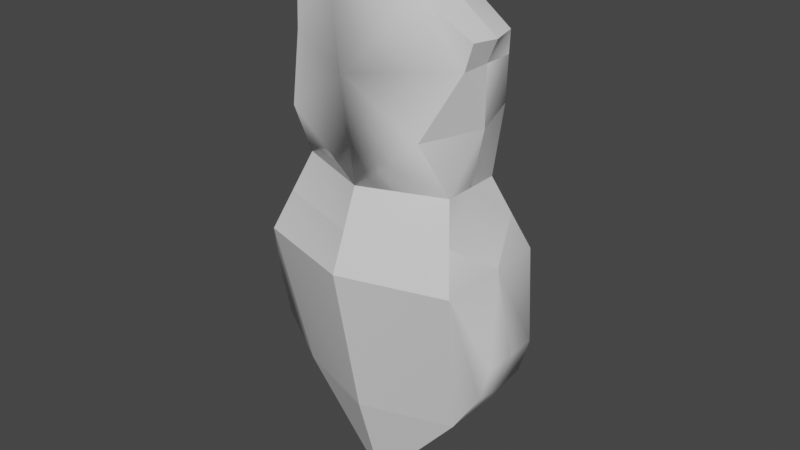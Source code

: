 # Source: crystal.blend  (saved by Blender 2.93.21; exported with 4.5.12 LTS)
import bpy
from mathutils import Matrix  # noqa: F401  (used for matrix-valued properties, if any)

bpy.ops.wm.read_factory_settings(use_empty=True)
scene = bpy.context.scene
scene.name = 'Scene'

# ---- collections
col_collection = bpy.data.collections.new('Collection'); scene.collection.children.link(col_collection)

# ---- materials (node trees are filled in below, after node groups)
mat_none = bpy.data.materials.new('None')
mat_none.use_transparent_shadow = False
mat_none.roughness = 0.2546
mat_none.specular_intensity = 0.8

# ---- material node trees
mat_none.use_nodes = True; mat_none.node_tree.nodes.clear()
_N = mat_none.node_tree.nodes; _L = mat_none.node_tree.links
n0 = _N.new('ShaderNodeBsdfPrincipled'); n0.name = 'Principled BSDF'; n0.location = (10, 300)
n0.distribution = 'GGX'
n0.subsurface_method = 'BURLEY'
n0.inputs[2].default_value = 0.2546
n0.inputs[3].default_value = 1.45
n0.inputs[13].default_value = 0.8
n0.inputs[27].default_value = (0.0, 0.0, 0.0, 1.0)
n0.inputs[28].default_value = 1.0
n1 = _N.new('ShaderNodeOutputMaterial'); n1.name = 'Material Output'; n1.location = (300, 300)
_L.new(n0.outputs[0], n1.inputs[0])
n1.is_active_output = True

# ---- world
world_world = bpy.data.worlds.new('World'); scene.world = world_world
world_world.use_nodes = True; world_world.node_tree.nodes.clear()
_N = world_world.node_tree.nodes; _L = world_world.node_tree.links
n0 = _N.new('ShaderNodeOutputWorld'); n0.name = 'World Output'; n0.location = (300, 300)
n1 = _N.new('ShaderNodeBackground'); n1.name = 'Background'; n1.location = (10, 300)
n1.inputs[0].default_value = (0.05088, 0.05088, 0.05088, 1.0)
_L.new(n1.outputs[0], n0.inputs[0])
n0.is_active_output = True
world_world.color = (0.05088, 0.05088, 0.05088)
world_world.use_sun_shadow = False
world_world.sun_shadow_jitter_overblur = 0.0

# ---- meshes
me_crystal = bpy.data.meshes.new('Crystal')
me_crystal.from_pydata([(1.34, 1.68, 1.0), (1.371, 1.753, 1.0), (1.354, 1.757, 0.9167), (1.34, 1.68, 0.9), (1.334, 0.5468, 1.0), (1.413, 0.6596, 1.0), (1.428, 0.691, 0.9), (1.334, 0.5468, 0.9), (1.34, 1.493, 1.0), (1.268, 1.493, 0.8), (1.04, 0.2026, 1.0), (1.04, 0.2026, 0.9), (1.462, 0.8096, 1.0), (1.462, 0.8096, 0.9), (1.205, 1.877, 1.0), (1.04, 2.0, 1.0), (1.04, 2.0, 0.9), (1.205, 1.852, 0.9), (1.382, 1.058, 0.8), (1.04, 0.5468, 0.8), (1.04, 1.653, 0.75), (1.04, 1.306, 0.8), (1.301, 1.306, 0.9), (1.301, 1.306, 1.0), (1.04, 1.058, 0.7), (1.341, 1.182, 0.85), (1.04, 1.182, 0.75), (1.404, 1.079, 1.0), (0.7399, 1.68, 1.0), (0.7399, 1.68, 0.9), (0.726, 1.757, 0.9167), (0.7094, 1.753, 1.0), (0.746, 0.5468, 1.0), (0.746, 0.5468, 0.9), (0.6521, 0.691, 0.9), (0.6669, 0.6596, 1.0), (0.7399, 1.493, 1.0), (0.8114, 1.493, 0.8), (0.6174, 0.8096, 1.0), (0.6174, 0.8096, 0.9), (0.8746, 1.877, 1.0), (0.8746, 1.852, 0.9), (0.6981, 1.058, 0.8), (0.7788, 1.306, 0.9), (0.7788, 1.306, 1.0), (0.7384, 1.182, 0.85), (0.6757, 1.079, 1.0), (1.34, 1.68, 1.1), (1.354, 1.757, 1.083), (1.334, 0.5468, 1.1), (1.428, 0.691, 1.1), (1.268, 1.493, 1.2), (1.04, 0.2026, 1.1), (1.462, 0.8096, 1.1), (1.205, 1.852, 1.1), (1.04, 2.0, 1.1), (1.382, 1.058, 1.2), (1.04, 0.5468, 1.2), (1.301, 1.306, 1.1), (1.04, 1.306, 1.2), (1.04, 1.653, 1.25), (1.04, 1.058, 1.3), (1.341, 1.182, 1.15), (1.04, 1.182, 1.25), (0.726, 1.757, 1.083), (0.7399, 1.68, 1.1), (0.6521, 0.691, 1.1), (0.746, 0.5468, 1.1), (0.8114, 1.493, 1.2), (0.6174, 0.8096, 1.1), (0.8746, 1.852, 1.1), (0.6981, 1.058, 1.2), (0.7788, 1.306, 1.1), (0.7384, 1.182, 1.15)], [], [(12, 5, 6, 13), (30, 29, 28, 31), (64, 31, 28, 65), (24, 26, 25, 18), (62, 63, 61, 56), (72, 68, 36, 44), (5, 50, 49, 4), (6, 7, 18), (11, 19, 7), (2, 17, 14, 1), (23, 62, 27, 25), (57, 49, 56, 61), (20, 17, 3, 9), (63, 62, 58, 59), (18, 25, 27), (25, 22, 23), (43, 44, 36, 37), (16, 15, 14, 17), (26, 21, 22, 25), (52, 10, 4, 49), (19, 24, 18, 7), (7, 6, 5, 4), (42, 33, 34), (11, 33, 19), (70, 60, 54, 55), (53, 12, 27, 56), (27, 12, 13, 18), (48, 1, 14, 54), (46, 45, 42), (44, 43, 45), (29, 41, 20, 37), (38, 39, 34, 35), (8, 51, 58, 23), (40, 41, 30, 31), (4, 10, 11, 7), (38, 35, 66, 69), (55, 15, 40, 70), (56, 49, 50), (52, 49, 57), (48, 47, 0, 1), (20, 9, 21, 37), (59, 51, 60, 68), (27, 62, 56), (23, 58, 62), (57, 61, 71, 67), (41, 16, 17, 20), (67, 66, 35, 32), (55, 54, 14, 15), (33, 32, 35, 34), (47, 51, 8, 0), (19, 33, 42, 24), (66, 67, 71), (52, 57, 67), (46, 42, 39, 38), (29, 37, 36, 28), (63, 59, 72, 73), (16, 41, 40, 15), (26, 45, 43, 21), (71, 73, 46), (73, 72, 44), (65, 68, 60, 70), (2, 1, 0, 3), (6, 18, 13), (21, 9, 22), (3, 17, 2), (46, 38, 69, 71), (46, 73, 44, 45), (8, 9, 3, 0), (64, 70, 40, 31), (22, 9, 8, 23), (42, 34, 39), (12, 53, 50, 5), (41, 29, 30), (37, 21, 43), (24, 42, 45, 26), (65, 28, 36, 68), (56, 50, 53), (54, 47, 48), (51, 59, 58), (61, 63, 73, 71), (47, 54, 60, 51), (66, 71, 69), (59, 68, 72), (65, 70, 64), (32, 10, 52, 67), (11, 10, 32, 33)])
me_crystal.polygons.foreach_set('use_smooth', [True] * 86)
_k = set([(0, 1), (0, 3), (0, 8), (0, 47), (1, 2), (1, 14), (1, 48), (2, 3), (2, 17), (3, 9), (4, 5), (4, 7), (4, 49), (5, 12), (6, 7), (7, 11), (7, 18), (7, 19), (8, 9), (8, 23), (8, 51), (9, 22), (10, 11), (10, 52), (11, 19), (11, 33), (12, 27), (13, 18), (14, 15), (14, 17), (14, 54), (15, 16), (15, 40), (15, 55), (16, 17), (16, 41), (18, 24), (18, 25), (19, 24), (19, 33), (21, 22), (21, 26), (21, 43), (22, 23), (22, 25), (23, 58), (24, 26), (24, 42), (25, 26), (25, 27), (26, 45), (27, 62), (28, 29), (28, 31), (28, 36), (28, 65), (29, 30), (29, 37), (30, 31), (30, 41), (31, 40), (31, 64), (32, 33), (32, 35), (32, 67), (33, 34), (33, 42), (35, 38), (36, 37), (36, 44), (36, 68), (37, 43), (38, 46), (39, 42), (40, 41), (40, 70), (42, 45), (43, 44), (43, 45), (44, 72), (45, 46), (46, 73), (47, 48), (47, 51), (48, 54), (49, 50), (49, 52), (49, 56), (49, 57), (51, 58), (52, 57), (52, 67), (53, 56), (54, 55), (55, 70), (56, 61), (56, 62), (57, 61), (57, 67), (58, 59), (58, 62), (59, 63), (59, 72), (61, 63), (61, 71), (62, 63), (63, 73), (64, 65), (64, 70), (65, 68), (66, 67), (67, 71), (68, 72), (69, 71), (71, 73), (72, 73)])
me_crystal.attributes.new('sharp_edge', 'BOOLEAN', 'EDGE').data.foreach_set('value', [ (min(e.vertices), max(e.vertices)) in _k for e in me_crystal.edges])
_uv = me_crystal.uv_layers.new(name='UVMap')
_uv.uv.foreach_set('vector', [0.5882, 0.8575, 0.5245, 0.8581, 0.5393, 0.8121, 0.5882, 0.8116, 0.8938, 0.9469, 0.887, 0.9112, 0.8447, 0.929, 0.8589, 0.9626, 0.8232, 0.9766, 0.8589, 0.9626, 0.8447, 0.929, 0.8024, 0.9468, 0.5891, 0.3948, 0.5875, 0.4488, 0.7001, 0.4231, 0.719, 0.3663, 0.3214, 0.3885, 0.1763, 0.3736, 0.1629, 0.4303, 0.3253, 0.4473, 0.7377, 0.793, 0.7245, 0.88, 0.8136, 0.855, 0.7801, 0.7752, 0.9541, 0.01457, 0.9082, 0.0, 0.9081, 0.06603, 0.954, 0.06621, 0.7035, 0.193, 0.656, 0.1346, 0.719, 0.3663, 0.5127, 0.0, 0.5466, 0.1597, 0.656, 0.1346, 0.8542, 0.112, 0.8621, 0.06842, 0.8162, 0.057, 0.8159, 0.1139, 0.8163, 0.319, 0.7475, 0.3761, 0.8162, 0.4237, 0.8852, 0.376, 0.1543, 0.6634, 0.2961, 0.6779, 0.3253, 0.4473, 0.1629, 0.4303, 0.6119, 0.6615, 0.6686, 0.7329, 0.7172, 0.6458, 0.6931, 0.5708, 0.1763, 0.3736, 0.3214, 0.3885, 0.3174, 0.3297, 0.1898, 0.3168, 0.9081, 0.433, 0.8852, 0.376, 0.8162, 0.4237, 0.8852, 0.376, 0.8623, 0.3189, 0.8163, 0.319, 0.8224, 0.7574, 0.7801, 0.7752, 0.8136, 0.855, 0.8938, 0.8088, 0.8624, 0.0, 0.8165, 5.96e-05, 0.8162, 0.057, 0.8621, 0.06842, 0.5875, 0.4488, 0.5859, 0.5027, 0.6813, 0.4799, 0.7001, 0.4231, 0.9082, 0.2235, 0.9541, 0.2237, 0.954, 0.06621, 0.9081, 0.06603, 0.5466, 0.1597, 0.5891, 0.3948, 0.719, 0.3663, 0.656, 0.1346, 1.0, 0.0664, 1.0, 0.0003721, 0.9541, 0.01457, 0.954, 0.06621, 0.4271, 0.4148, 0.405, 0.1763, 0.3724, 0.248, 0.5127, 0.0, 0.405, 0.1763, 0.5466, 0.1597, 0.1593, 0.05941, 0.1983, 0.1586, 0.3016, 0.07604, 0.2374, 0.0, 0.7704, 0.5474, 0.8163, 0.5473, 0.8162, 0.4237, 0.7245, 0.4333, 0.8162, 0.4237, 0.8163, 0.5473, 0.8622, 0.5472, 0.9081, 0.433, 0.7777, 0.1121, 0.8159, 0.1139, 0.8162, 0.057, 0.7703, 0.06854, 0.8165, 0.6514, 0.8856, 0.7049, 0.9081, 0.6524, 0.8171, 0.7574, 0.8631, 0.7574, 0.8856, 0.7049, 0.4611, 0.6883, 0.5275, 0.7563, 0.6119, 0.6615, 0.498, 0.6032, 0.5245, 0.8576, 0.5245, 0.9035, 0.47, 0.9035, 0.4555, 0.8575, 0.8161, 0.2333, 0.7245, 0.2333, 0.7704, 0.319, 0.8163, 0.319, 0.4095, 0.9058, 0.3637, 0.9136, 0.3712, 0.993, 0.4094, 0.9999, 0.954, 0.06621, 0.9541, 0.2237, 1.0, 0.2239, 1.0, 0.0664, 0.5245, 0.8576, 0.4555, 0.8575, 0.47, 0.8116, 0.5245, 0.8117, 0.4555, 0.8116, 0.4096, 0.8117, 0.4095, 0.9058, 0.4555, 0.9136, 0.3253, 0.4473, 0.2961, 0.6779, 0.3432, 0.6169, 0.1536, 0.8202, 0.2961, 0.6779, 0.1543, 0.6634, 0.7777, 0.1121, 0.7701, 0.1477, 0.816, 0.1476, 0.8159, 0.1139, 0.6119, 0.6615, 0.6931, 0.5708, 0.5859, 0.5027, 0.498, 0.6032, 0.1898, 0.3168, 0.2968, 0.2431, 0.1983, 0.1586, 0.1001, 0.2201, 0.8162, 0.4237, 0.7475, 0.3761, 0.7245, 0.4333, 0.8163, 0.319, 0.7704, 0.319, 0.7475, 0.3761, 0.1543, 0.6634, 0.1629, 0.4303, 0.03104, 0.4129, 0.04311, 0.6484, 0.5275, 0.7563, 0.6057, 0.8116, 0.6686, 0.7329, 0.6119, 0.6615, 0.9999, 0.6245, 0.9999, 0.5474, 0.954, 0.5632, 0.954, 0.6245, 0.7706, 0.0001193, 0.7703, 0.06854, 0.8162, 0.057, 0.8165, 5.96e-05, 0.9081, 0.6245, 0.954, 0.6245, 0.954, 0.5632, 0.9081, 0.5474, 0.7701, 0.1477, 0.7245, 0.2333, 0.8161, 0.2333, 0.816, 0.1476, 0.5466, 0.1597, 0.405, 0.1763, 0.4271, 0.4148, 0.5891, 0.3948, 0.009425, 0.5779, 0.04311, 0.6484, 0.03104, 0.4129, 0.1536, 0.8202, 0.1543, 0.6634, 0.04311, 0.6484, 0.8165, 0.6514, 0.9081, 0.6524, 0.8614, 0.5474, 0.8155, 0.5474, 0.887, 0.9112, 0.8938, 0.8088, 0.8136, 0.855, 0.8447, 0.929, 0.1763, 0.3736, 0.1898, 0.3168, 0.09264, 0.3034, 0.06184, 0.3582, 0.3637, 0.8117, 0.3637, 0.9136, 0.4095, 0.9058, 0.4096, 0.8117, 0.5875, 0.4488, 0.4427, 0.4659, 0.4583, 0.5169, 0.5859, 0.5027, 0.7245, 0.6524, 0.7479, 0.7049, 0.8165, 0.6514, 0.7479, 0.7049, 0.7712, 0.7574, 0.8171, 0.7574, 0.09334, 0.131, 0.1001, 0.2201, 0.1983, 0.1586, 0.1593, 0.05941, 0.8542, 0.112, 0.8159, 0.1139, 0.816, 0.1476, 0.8619, 0.1475, 0.7035, 0.193, 0.719, 0.3663, 0.7245, 0.2441, 0.5859, 0.5027, 0.6931, 0.5708, 0.6813, 0.4799, 0.7172, 0.6458, 0.6686, 0.7329, 0.7245, 0.6791, 0.8165, 0.6514, 0.8155, 0.5474, 0.7695, 0.5474, 0.7245, 0.6524, 0.8165, 0.6514, 0.7479, 0.7049, 0.8171, 0.7574, 0.8856, 0.7049, 0.8161, 0.2333, 0.9081, 0.2331, 0.8619, 0.1475, 0.816, 0.1476, 0.4477, 0.993, 0.4555, 0.9136, 0.4095, 0.9058, 0.4094, 0.9999, 0.8623, 0.3189, 0.9081, 0.2331, 0.8161, 0.2333, 0.8163, 0.319, 0.4271, 0.4148, 0.3724, 0.248, 0.3637, 0.3041, 0.5882, 0.8575, 0.5882, 0.9035, 0.5393, 0.9039, 0.5245, 0.8581, 0.5275, 0.7563, 0.4611, 0.6883, 0.4565, 0.7236, 0.498, 0.6032, 0.5859, 0.5027, 0.4583, 0.5169, 0.5891, 0.3948, 0.4271, 0.4148, 0.4427, 0.4659, 0.5875, 0.4488, 0.8024, 0.9468, 0.8447, 0.929, 0.8136, 0.855, 0.7245, 0.88, 0.3253, 0.4473, 0.3432, 0.6169, 0.3637, 0.5645, 0.3016, 0.07604, 0.3516, 0.1612, 0.3637, 0.1265, 0.2968, 0.2431, 0.1898, 0.3168, 0.3174, 0.3297, 0.1629, 0.4303, 0.1763, 0.3736, 0.06184, 0.3582, 0.03104, 0.4129, 0.3516, 0.1612, 0.3016, 0.07604, 0.1983, 0.1586, 0.2968, 0.2431, 0.009425, 0.5779, 0.03104, 0.4129, 0.0, 0.522, 0.1898, 0.3168, 0.1001, 0.2201, 0.09264, 0.3034, 0.09334, 0.131, 0.1593, 0.05941, 0.09352, 0.09491, 0.954, 0.6245, 0.954, 0.8198, 0.9999, 0.8198, 0.9999, 0.6245, 0.9081, 0.8198, 0.954, 0.8198, 0.954, 0.6245, 0.9081, 0.6245])
me_crystal.materials.append(mat_none)
me_crystal.use_remesh_fix_poles = True
me_crystal.use_remesh_preserve_attributes = False
me_crystal.update()
me_crystal.normals_split_custom_set([tuple(v) for v in zip(*[iter([0.9952, -0.08244, 0.05205, 0.8798, -0.4754, -0.004646, 0.7544, -0.3768, -0.5374, 0.8886, 0.02922, -0.4578, -0.9584, -0.2695, -0.09411, -0.9877, -0.1051, 0.1158, -0.9572, -0.2739, -0.09341, -0.83, -0.4644, -0.3089, -0.9584, -0.2695, 0.09411, -0.83, -0.4644, 0.309, -0.9572, -0.2739, 0.09341, -0.9877, -0.1051, -0.1158, 0.2629, 0.3874, -0.8837, 0.3352, 0.3358, -0.8803, 0.2824, 0.4111, -0.8667, 0.2144, 0.4385, -0.8728, 0.2824, 0.4111, 0.8667, 0.3352, 0.3358, 0.8803, 0.2629, 0.3874, 0.8837, 0.2144, 0.4385, 0.8728, -0.9687, -0.06833, 0.2387, -0.8987, 0.04862, 0.4358, -0.9693, -0.07978, 0.2324, -0.898, -0.423, -0.1212, 0.8881, -0.4596, -0.009634, 0.7593, -0.3883, 0.5222, 0.8305, -0.5566, 0.02436, 0.8032, -0.5955, -0.0191, 0.7544, -0.3768, -0.5374, 0.3731, -0.2641, -0.8894, 0.3967, -0.1941, -0.8972, 0.3106, -0.2652, -0.9128, 0.3106, -0.2652, -0.9128, 0.3106, -0.2652, -0.9128, 0.555, 0.8224, -0.125, 0.4903, 0.8369, -0.2434, 0.5786, 0.801, -0.1538, 0.6509, 0.7565, -0.06334, 0.9466, 0.3175, -0.05534, 0.92, 0.3855, 0.07086, 0.8954, 0.4387, 0.07602, 0.92, 0.3855, -0.07086, 0.2963, -0.1944, 0.9351, 0.326, -0.233, 0.9162, 0.2921, -0.1988, 0.9355, 0.2639, -0.1657, 0.9502, 0.201, -0.3279, -0.9231, 0.4536, 0.26, -0.8524, 0.2881, 0.1259, -0.9493, 0.3067, 0.1611, -0.9381, 0.2991, 0.3893, 0.8712, 0.2392, 0.4468, 0.8621, 0.3161, 0.4108, 0.8552, 0.3811, 0.3246, 0.8657, 0.9333, 0.2623, -0.2454, 0.8788, 0.439, -0.1873, 0.9558, 0.2826, -0.08087, 0.92, 0.3855, -0.07086, 0.9751, 0.216, 0.05102, 0.9466, 0.3175, -0.05534, -0.9687, -0.06833, -0.2387, -0.898, -0.423, 0.1212, -0.9693, -0.07978, -0.2324, -0.8987, 0.04863, -0.4358, 0.6517, 0.7547, -0.07537, 0.5179, 0.8542, 0.04657, 0.6107, 0.7823, -0.1223, 0.7196, 0.6619, -0.2101, 0.2991, 0.3893, -0.8712, 0.3811, 0.3246, -0.8657, 0.3161, 0.4108, -0.8552, 0.2392, 0.4468, -0.8621, 0.7605, -0.6494, 1.646e-07, 0.7605, -0.6494, 1.646e-07, 0.7605, -0.6494, 1.646e-07, 0.7605, -0.6494, 1.646e-07, 0.2963, -0.1944, -0.9351, 0.2639, -0.1657, -0.9502, 0.2921, -0.1988, -0.9355, 0.326, -0.233, -0.9162, 0.8305, -0.5566, -0.02436, 0.7544, -0.3768, -0.5374, 0.8798, -0.4754, -0.004646, 0.8032, -0.5955, 0.0191, -0.3967, -0.1941, -0.8972, -0.3731, -0.2641, -0.8894, -0.7593, -0.3883, -0.5222, -0.3106, -0.2652, -0.9128, -0.3106, -0.2652, -0.9128, -0.3106, -0.2652, -0.9128, -0.4536, 0.26, 0.8524, -0.5291, -0.03003, 0.848, 0.4536, 0.26, 0.8524, 0.3197, -0.09891, 0.9424, 0.8886, 0.02922, 0.4578, 0.9969, -0.06245, -0.0472, 0.9558, 0.2826, 0.08087, 0.9568, 0.2549, 0.1399, 0.9558, 0.2826, -0.08087, 0.9952, -0.08244, 0.05205, 0.8886, 0.02922, -0.4578, 0.9333, 0.2623, -0.2454, 0.555, 0.8224, 0.125, 0.6509, 0.7565, 0.06333, 0.5786, 0.801, 0.1538, 0.4903, 0.8369, 0.2434, -0.9558, 0.2826, -0.08087, -0.8788, 0.439, -0.1872, -0.9568, 0.2549, -0.1399, -0.9466, 0.3175, 0.05534, -0.9751, 0.216, 0.05102, -0.92, 0.3855, -0.07086, -0.2894, 0.1252, -0.949, -0.4536, 0.26, -0.8524, 0.201, -0.3279, -0.9231, -0.3067, 0.1611, -0.9381, -0.9969, -0.06245, 0.0472, -0.8886, 0.02922, -0.4578, -0.7593, -0.3883, -0.5222, -0.8881, -0.4596, 0.009634, 0.9693, -0.07978, 0.2324, 0.8987, 0.04863, 0.4358, 0.9687, -0.06834, 0.2387, 0.898, -0.423, -0.1212, -0.5786, 0.801, -0.1538, -0.4903, 0.8369, -0.2434, -0.555, 0.8224, -0.125, -0.6509, 0.7565, -0.06333, 0.7605, -0.6494, 1.646e-07, 0.7605, -0.6494, 1.646e-07, 0.7605, -0.6494, 1.646e-07, 0.7605, -0.6494, 1.646e-07, -0.9952, -0.08244, -0.05205, -0.8798, -0.4754, 0.004646, -0.7544, -0.3768, 0.5374, -0.8886, 0.02922, 0.4578, -0.6517, 0.7547, 0.07537, -0.5179, 0.8542, -0.04657, -0.6107, 0.7823, 0.1223, -0.7196, 0.6619, 0.2101, 0.3967, -0.1941, 0.8972, 0.3731, -0.2641, 0.8894, 0.7593, -0.3883, 0.5222, 0.3106, -0.2652, 0.9128, 0.3106, -0.2652, 0.9128, 0.3106, -0.2652, 0.9128, 0.9584, -0.2695, 0.09411, 0.9877, -0.1051, -0.1158, 0.9572, -0.2739, 0.09341, 0.83, -0.4644, 0.3089, 0.201, -0.3279, -0.9231, 0.3067, 0.1611, -0.9381, 0.1802, -0.7848, -0.593, -0.3067, 0.1611, -0.9381, -0.1802, -0.7848, 0.593, 0.3067, 0.1611, 0.9381, -0.5291, -0.03003, 0.848, -0.3067, 0.1611, 0.9381, 0.9558, 0.2826, 0.08087, 0.8788, 0.439, 0.1872, 0.9568, 0.2549, 0.1399, 0.9466, 0.3175, -0.05534, 0.9751, 0.216, -0.05102, 0.92, 0.3855, 0.07086, -0.2963, -0.1944, 0.9351, -0.2639, -0.1657, 0.9502, -0.2921, -0.1988, 0.9355, -0.326, -0.233, 0.9162, -0.4536, 0.26, -0.8524, -0.3197, -0.09891, -0.9424, 0.4536, 0.26, -0.8524, 0.201, -0.3279, -0.9231, -0.8305, -0.5566, 0.02436, -0.7544, -0.3768, 0.5374, -0.8798, -0.4754, 0.004646, -0.8032, -0.5955, -0.0191, 0.6517, 0.7547, 0.07534, 0.7196, 0.6619, 0.2101, 0.6107, 0.7823, 0.1223, 0.5179, 0.8542, -0.04657, -0.8305, -0.5566, -0.02436, -0.8032, -0.5955, 0.0191, -0.8881, -0.4596, 0.009634, -0.7593, -0.3883, -0.5222, 0.9623, -0.1333, 0.2372, 0.8746, -0.2386, 0.422, 0.9652, -0.1213, 0.2316, 0.9653, 0.2301, -0.1232, -0.2963, -0.1944, -0.9351, -0.326, -0.233, -0.9162, -0.2921, -0.1988, -0.9355, -0.2639, -0.1657, -0.9502, -0.7544, -0.3768, 0.5374, -0.3731, -0.2641, 0.8894, -0.3967, -0.1941, 0.8972, -0.3106, -0.2652, 0.9128, -0.3106, -0.2652, 0.9128, -0.3106, -0.2652, 0.9128, -0.9558, 0.2826, -0.08087, -0.9568, 0.2549, -0.1399, -0.8886, 0.02922, -0.4578, -0.9969, -0.06245, 0.0472, -0.9623, -0.1333, -0.2372, -0.8746, -0.2386, -0.422, -0.9652, -0.1213, -0.2316, -0.9653, 0.2301, 0.1232, -0.2991, 0.3893, 0.8712, -0.3811, 0.3246, 0.8657, -0.3161, 0.4108, 0.8552, -0.2392, 0.4468, 0.8621, -0.6517, 0.7547, -0.07534, -0.7196, 0.6619, -0.2101, -0.6107, 0.7823, -0.1223, -0.5179, 0.8542, 0.04657, -0.2991, 0.3893, -0.8712, -0.2392, 0.4468, -0.8621, -0.3161, 0.4108, -0.8552, -0.3811, 0.3246, -0.8657, -0.9333, 0.2623, 0.2454, -0.8788, 0.439, 0.1873, -0.9558, 0.2826, 0.08087, -0.92, 0.3855, 0.07086, -0.9751, 0.216, -0.05102, -0.9466, 0.3175, 0.05534, -0.2881, 0.1259, 0.9493, -0.3067, 0.1611, 0.9381, -0.5291, -0.03003, 0.848, -0.4536, 0.26, 0.8524, 0.9584, -0.2695, -0.09411, 0.83, -0.4644, -0.309, 0.9572, -0.2739, -0.0934, 0.9877, -0.1051, 0.1158, 0.7544, -0.3768, -0.5374, 0.3967, -0.1941, -0.8972, 0.8886, 0.02922, -0.4578, 0.1802, -0.7848, -0.593, 0.3067, 0.1611, -0.9381, 0.7475, -0.2444, -0.6177, 0.2881, 0.1259, -0.9493, 0.4536, 0.26, -0.8524, 0.1909, 0.04446, -0.9806, -0.9558, 0.2826, 0.08087, -0.9952, -0.08244, -0.05205, -0.8886, 0.02922, 0.4578, -0.9333, 0.2623, 0.2454, -0.8954, 0.4387, -0.07602, -0.92, 0.3855, 0.07086, -0.9466, 0.3175, 0.05534, -0.92, 0.3855, -0.07086, 0.9652, -0.1213, -0.2315, 0.8746, -0.2386, -0.422, 0.9623, -0.1333, -0.2372, 0.9653, 0.2301, 0.1232, -0.555, 0.8224, 0.125, -0.4903, 0.8369, 0.2434, -0.5786, 0.801, 0.1538, -0.6509, 0.7565, 0.06334, 0.9687, -0.06834, -0.2387, 0.8987, 0.04862, -0.4358, 0.9693, -0.07978, -0.2324, 0.898, -0.423, 0.1212, -0.3967, -0.1941, -0.8972, -0.7593, -0.3883, -0.5222, -0.8886, 0.02922, -0.4578, 0.9969, -0.06245, -0.0472, 0.8886, 0.02922, 0.4578, 0.7593, -0.3883, 0.5222, 0.8881, -0.4596, -0.009634, -0.4536, 0.26, -0.8524, -0.2894, 0.1252, -0.949, -0.1912, 0.04439, -0.9805, -0.3067, 0.1611, -0.9381, 0.1802, -0.7848, -0.593, -0.7475, -0.2444, -0.6177, -0.2629, 0.3874, -0.8837, -0.2144, 0.4385, -0.8728, -0.2824, 0.4111, -0.8667, -0.3352, 0.3358, -0.8803, -0.9623, -0.1333, 0.2372, -0.9653, 0.2301, -0.1232, -0.9652, -0.1213, 0.2315, -0.8746, -0.2386, 0.422, 0.3967, -0.1941, 0.8972, 0.7593, -0.3883, 0.5222, 0.8886, 0.02922, 0.4578, 0.4536, 0.26, 0.8524, 0.2894, 0.1252, 0.949, 0.1912, 0.04439, 0.9805, 0.3067, 0.1611, 0.9381, -0.1802, -0.7848, 0.593, 0.7475, -0.2444, 0.6177, -0.2629, 0.3874, 0.8837, -0.3352, 0.3358, 0.8803, -0.2824, 0.4111, 0.8667, -0.2144, 0.4385, 0.8728, 0.2894, 0.1252, 0.949, 0.4536, 0.26, 0.8524, -0.5291, -0.03003, 0.848, 0.3067, 0.1611, 0.9381, -0.7544, -0.3768, 0.5374, -0.3967, -0.1941, 0.8972, -0.8886, 0.02922, 0.4578, -0.1802, -0.7848, 0.593, -0.3067, 0.1611, 0.9381, -0.7475, -0.2444, 0.6177, -0.2881, 0.1259, 0.9493, -0.4536, 0.26, 0.8524, -0.1909, 0.04446, 0.9806, -0.7605, -0.6494, 1.646e-07, -0.7605, -0.6494, 1.646e-07, -0.7605, -0.6494, 1.646e-07, -0.7605, -0.6494, 1.646e-07, -0.7605, -0.6494, 1.646e-07, -0.7605, -0.6494, 1.646e-07, -0.7605, -0.6494, 1.646e-07, -0.7605, -0.6494, 1.646e-07])] * 3)])

# ---- objects
ob_crystal = bpy.data.objects.new('Crystal', me_crystal)

# ---- transforms, parenting, visibility, modifiers, constraints
ob_crystal.location = (0.0, 0.0, 0.0)
ob_crystal.rotation_euler = (1.571, -0.0, 0.0)
ob_crystal.scale = (0.5, 0.5, 0.5)
ob_crystal.lock_location = (True, True, True)

# ---- collection membership
col_collection.objects.link(ob_crystal)

# ---- scene / render settings (as saved in the file)
scene.frame_start = 1; scene.frame_end = 250; scene.frame_set(1)
scene.render.engine = 'BLENDER_EEVEE_NEXT'
scene.cycles.use_denoising = False
scene.cycles.samples = 128
scene.cycles.sampling_pattern = 'TABULATED_SOBOL'
scene.cycles.use_adaptive_sampling = False
scene.cycles.use_light_tree = False
scene.view_settings.view_transform = 'Filmic'
bpy.context.view_layer.update()

# ---- added for rendering (the .blend has no active camera and no usable light): camera, sun
cam_auto = bpy.data.cameras.new('AutoCamera')
cam_auto.lens = 50.0
cam_auto.sensor_width = 36.0
cam_auto.clip_end = 1000.0
ob_auto_camera = bpy.data.objects.new('AutoCamera', cam_auto)
scene.collection.objects.link(ob_auto_camera)
ob_auto_camera.location = (1.47978, -1.65177, 1.31851)
ob_auto_camera.rotation_euler = (1.09748, -7.21219e-08, 0.694738)
scene.camera = ob_auto_camera
light_auto_sun = bpy.data.lights.new('AutoSun', 'SUN')
light_auto_sun.energy = 3.0
light_auto_sun.angle = 0.0523599
ob_auto_sun = bpy.data.objects.new('AutoSun', light_auto_sun)
scene.collection.objects.link(ob_auto_sun)
ob_auto_sun.rotation_euler = (0.872665, 0.174533, 0.523599)
bpy.context.view_layer.update()
